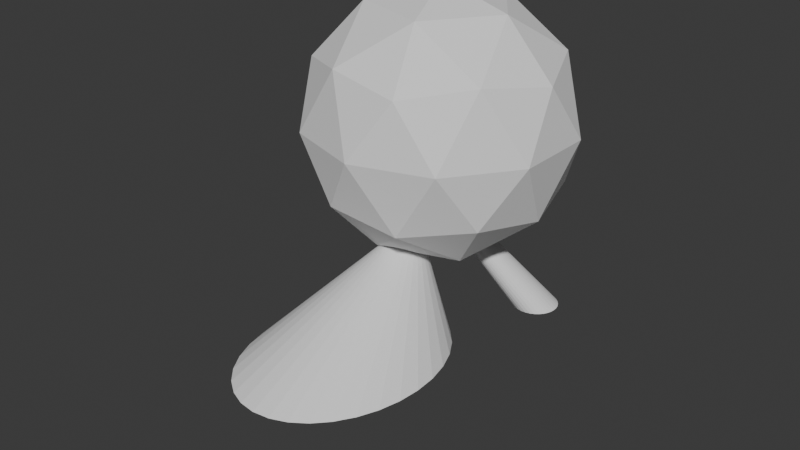 # Source: Building_4.blend  (saved by Blender 4.2.66; exported with 4.5.12 LTS)
import bpy
from mathutils import Matrix  # noqa: F401  (used for matrix-valued properties, if any)

bpy.ops.wm.read_factory_settings(use_empty=True)
scene = bpy.context.scene
scene.name = 'Scene'

# ---- collections
col_collection = bpy.data.collections.new('Collection'); scene.collection.children.link(col_collection)

# ---- world
world_world = bpy.data.worlds.new('World'); scene.world = world_world
world_world.use_nodes = True; world_world.node_tree.nodes.clear()
_N = world_world.node_tree.nodes; _L = world_world.node_tree.links
n0 = _N.new('ShaderNodeOutputWorld'); n0.name = 'World Output'; n0.location = (300, 300)
n1 = _N.new('ShaderNodeBackground'); n1.name = 'Background'; n1.location = (10, 300)
n1.inputs[0].default_value = (0.05088, 0.05088, 0.05088, 1.0)
_L.new(n1.outputs[0], n0.inputs[0])
n0.is_active_output = True
world_world.color = (0.05088, 0.05088, 0.05088)
world_world.sun_shadow_jitter_overblur = 0.0

# ---- meshes
me_icosphere = bpy.data.meshes.new('Icosphere')
me_icosphere.from_pydata([(0.0, 0.0, -1.0), (0.7236, -0.5257, -0.4472), (-0.2764, -0.8506, -0.4472), (-0.8944, 0.0, -0.4472), (-0.2764, 0.8506, -0.4472), (0.7236, 0.5257, -0.4472), (0.2764, -0.8506, 0.4472), (-0.7236, -0.5257, 0.4472), (-0.7236, 0.5257, 0.4472), (0.2764, 0.8506, 0.4472), (0.8944, 0.0, 0.4472), (0.0, 0.0, 1.0), (-0.1625, -0.5, -0.8507), (0.4253, -0.309, -0.8507), (0.2629, -0.809, -0.5257), (0.8506, 0.0, -0.5257), (0.4253, 0.309, -0.8507), (-0.5257, 0.0, -0.8507), (-0.6882, -0.5, -0.5257), (-0.1625, 0.5, -0.8507), (-0.6882, 0.5, -0.5257), (0.2629, 0.809, -0.5257), (0.9511, -0.309, 0.0), (0.9511, 0.309, 0.0), (0.0, -1.0, 0.0), (0.5878, -0.809, 0.0), (-0.9511, -0.309, 0.0), (-0.5878, -0.809, 0.0), (-0.5878, 0.809, 0.0), (-0.9511, 0.309, 0.0), (0.5878, 0.809, 0.0), (0.0, 1.0, 0.0), (0.6882, -0.5, 0.5257), (-0.2629, -0.809, 0.5257), (-0.8506, 0.0, 0.5257), (-0.2629, 0.809, 0.5257), (0.6882, 0.5, 0.5257), (0.1625, -0.5, 0.8507), (0.5257, 0.0, 0.8507), (-0.4253, -0.309, 0.8507), (-0.4253, 0.309, 0.8507), (0.1625, 0.5, 0.8507)], [], [(0, 13, 12), (1, 13, 15), (0, 12, 17), (0, 17, 19), (0, 19, 16), (1, 15, 22), (2, 14, 24), (3, 18, 26), (4, 20, 28), (5, 21, 30), (1, 22, 25), (2, 24, 27), (3, 26, 29), (4, 28, 31), (5, 30, 23), (6, 32, 37), (7, 33, 39), (8, 34, 40), (9, 35, 41), (10, 36, 38), (38, 41, 11), (38, 36, 41), (36, 9, 41), (41, 40, 11), (41, 35, 40), (35, 8, 40), (40, 39, 11), (40, 34, 39), (34, 7, 39), (39, 37, 11), (39, 33, 37), (33, 6, 37), (37, 38, 11), (37, 32, 38), (32, 10, 38), (23, 36, 10), (23, 30, 36), (30, 9, 36), (31, 35, 9), (31, 28, 35), (28, 8, 35), (29, 34, 8), (29, 26, 34), (26, 7, 34), (27, 33, 7), (27, 24, 33), (24, 6, 33), (25, 32, 6), (25, 22, 32), (22, 10, 32), (30, 31, 9), (30, 21, 31), (21, 4, 31), (28, 29, 8), (28, 20, 29), (20, 3, 29), (26, 27, 7), (26, 18, 27), (18, 2, 27), (24, 25, 6), (24, 14, 25), (14, 1, 25), (22, 23, 10), (22, 15, 23), (15, 5, 23), (16, 21, 5), (16, 19, 21), (19, 4, 21), (19, 20, 4), (19, 17, 20), (17, 3, 20), (17, 18, 3), (17, 12, 18), (12, 2, 18), (15, 16, 5), (15, 13, 16), (13, 0, 16), (12, 14, 2), (12, 13, 14), (13, 1, 14)])
_uv = me_icosphere.uv_layers.new(name='UVMap')
_uv.uv.foreach_set('vector', [0.1818, 0.0, 0.2273, 0.07873, 0.1364, 0.07873, 0.2727, 0.1575, 0.3182, 0.07873, 0.3636, 0.1575, 0.9091, 0.0, 0.9545, 0.07873, 0.8636, 0.07873, 0.7273, 0.0, 0.7727, 0.07873, 0.6818, 0.07873, 0.5455, 0.0, 0.5909, 0.07873, 0.5, 0.07873, 0.2727, 0.1575, 0.3636, 0.1575, 0.3182, 0.2362, 0.09091, 0.1575, 0.1818, 0.1575, 0.1364, 0.2362, 0.8182, 0.1575, 0.9091, 0.1575, 0.8636, 0.2362, 0.6364, 0.1575, 0.7273, 0.1575, 0.6818, 0.2362, 0.4545, 0.1575, 0.5455, 0.1575, 0.5, 0.2362, 0.2727, 0.1575, 0.3182, 0.2362, 0.2273, 0.2362, 0.09091, 0.1575, 0.1364, 0.2362, 0.04546, 0.2362, 0.8182, 0.1575, 0.8636, 0.2362, 0.7727, 0.2362, 0.6364, 0.1575, 0.6818, 0.2362, 0.5909, 0.2362, 0.4545, 0.1575, 0.5, 0.2362, 0.4091, 0.2362, 0.1818, 0.3149, 0.2727, 0.3149, 0.2273, 0.3937, 0.0, 0.3149, 0.09091, 0.3149, 0.04546, 0.3937, 0.7273, 0.3149, 0.8182, 0.3149, 0.7727, 0.3937, 0.5455, 0.3149, 0.6364, 0.3149, 0.5909, 0.3937, 0.3636, 0.3149, 0.4545, 0.3149, 0.4091, 0.3937, 0.4091, 0.3937, 0.5, 0.3937, 0.4545, 0.4724, 0.4091, 0.3937, 0.4545, 0.3149, 0.5, 0.3937, 0.4545, 0.3149, 0.5455, 0.3149, 0.5, 0.3937, 0.5909, 0.3937, 0.6818, 0.3937, 0.6364, 0.4724, 0.5909, 0.3937, 0.6364, 0.3149, 0.6818, 0.3937, 0.6364, 0.3149, 0.7273, 0.3149, 0.6818, 0.3937, 0.7727, 0.3937, 0.8636, 0.3937, 0.8182, 0.4724, 0.7727, 0.3937, 0.8182, 0.3149, 0.8636, 0.3937, 0.8182, 0.3149, 0.9091, 0.3149, 0.8636, 0.3937, 0.04546, 0.3937, 0.1364, 0.3937, 0.09091, 0.4724, 0.04546, 0.3937, 0.09091, 0.3149, 0.1364, 0.3937, 0.09091, 0.3149, 0.1818, 0.3149, 0.1364, 0.3937, 0.2273, 0.3937, 0.3182, 0.3937, 0.2727, 0.4724, 0.2273, 0.3937, 0.2727, 0.3149, 0.3182, 0.3937, 0.2727, 0.3149, 0.3636, 0.3149, 0.3182, 0.3937, 0.4091, 0.2362, 0.4545, 0.3149, 0.3636, 0.3149, 0.4091, 0.2362, 0.5, 0.2362, 0.4545, 0.3149, 0.5, 0.2362, 0.5455, 0.3149, 0.4545, 0.3149, 0.5909, 0.2362, 0.6364, 0.3149, 0.5455, 0.3149, 0.5909, 0.2362, 0.6818, 0.2362, 0.6364, 0.3149, 0.6818, 0.2362, 0.7273, 0.3149, 0.6364, 0.3149, 0.7727, 0.2362, 0.8182, 0.3149, 0.7273, 0.3149, 0.7727, 0.2362, 0.8636, 0.2362, 0.8182, 0.3149, 0.8636, 0.2362, 0.9091, 0.3149, 0.8182, 0.3149, 0.04546, 0.2362, 0.09091, 0.3149, 0.0, 0.3149, 0.04546, 0.2362, 0.1364, 0.2362, 0.09091, 0.3149, 0.1364, 0.2362, 0.1818, 0.3149, 0.09091, 0.3149, 0.2273, 0.2362, 0.2727, 0.3149, 0.1818, 0.3149, 0.2273, 0.2362, 0.3182, 0.2362, 0.2727, 0.3149, 0.3182, 0.2362, 0.3636, 0.3149, 0.2727, 0.3149, 0.5, 0.2362, 0.5909, 0.2362, 0.5455, 0.3149, 0.5, 0.2362, 0.5455, 0.1575, 0.5909, 0.2362, 0.5455, 0.1575, 0.6364, 0.1575, 0.5909, 0.2362, 0.6818, 0.2362, 0.7727, 0.2362, 0.7273, 0.3149, 0.6818, 0.2362, 0.7273, 0.1575, 0.7727, 0.2362, 0.7273, 0.1575, 0.8182, 0.1575, 0.7727, 0.2362, 0.8636, 0.2362, 0.9545, 0.2362, 0.9091, 0.3149, 0.8636, 0.2362, 0.9091, 0.1575, 0.9545, 0.2362, 0.9091, 0.1575, 1.0, 0.1575, 0.9545, 0.2362, 0.1364, 0.2362, 0.2273, 0.2362, 0.1818, 0.3149, 0.1364, 0.2362, 0.1818, 0.1575, 0.2273, 0.2362, 0.1818, 0.1575, 0.2727, 0.1575, 0.2273, 0.2362, 0.3182, 0.2362, 0.4091, 0.2362, 0.3636, 0.3149, 0.3182, 0.2362, 0.3636, 0.1575, 0.4091, 0.2362, 0.3636, 0.1575, 0.4545, 0.1575, 0.4091, 0.2362, 0.5, 0.07873, 0.5455, 0.1575, 0.4545, 0.1575, 0.5, 0.07873, 0.5909, 0.07873, 0.5455, 0.1575, 0.5909, 0.07873, 0.6364, 0.1575, 0.5455, 0.1575, 0.6818, 0.07873, 0.7273, 0.1575, 0.6364, 0.1575, 0.6818, 0.07873, 0.7727, 0.07873, 0.7273, 0.1575, 0.7727, 0.07873, 0.8182, 0.1575, 0.7273, 0.1575, 0.8636, 0.07873, 0.9091, 0.1575, 0.8182, 0.1575, 0.8636, 0.07873, 0.9545, 0.07873, 0.9091, 0.1575, 0.9545, 0.07873, 1.0, 0.1575, 0.9091, 0.1575, 0.3636, 0.1575, 0.4091, 0.07873, 0.4545, 0.1575, 0.3636, 0.1575, 0.3182, 0.07873, 0.4091, 0.07873, 0.3182, 0.07873, 0.3636, 0.0, 0.4091, 0.07873, 0.1364, 0.07873, 0.1818, 0.1575, 0.09091, 0.1575, 0.1364, 0.07873, 0.2273, 0.07873, 0.1818, 0.1575, 0.2273, 0.07873, 0.2727, 0.1575, 0.1818, 0.1575])
me_icosphere.update()
me_cone = bpy.data.meshes.new('Cone')
me_cone.from_pydata([(2.836e-07, -3.728, -1.482), (-0.733, -3.666, -1.469), (-1.438, -3.482, -1.43), (-2.087, -3.184, -1.367), (-2.657, -2.784, -1.282), (-3.124, -2.295, -1.179), (-3.471, -1.738, -1.061), (-3.685, -1.133, -0.9328), (-3.757, -0.5046, -0.7997), (-3.685, 0.1242, -0.6666), (-3.471, 0.7288, -0.5386), (-3.124, 1.286, -0.4206), (-2.657, 1.774, -0.3172), (-2.087, 2.175, -0.2324), (-1.438, 2.473, -0.1693), (-0.733, 2.657, -0.1305), (2.836e-07, 2.718, -0.1174), (0.733, 2.657, -0.1305), (1.438, 2.473, -0.1693), (2.087, 2.175, -0.2324), (2.657, 1.774, -0.3172), (3.124, 1.286, -0.4206), (3.471, 0.7288, -0.5386), (3.685, 0.1242, -0.6666), (3.757, -0.5046, -0.7997), (3.685, -1.133, -0.9328), (3.471, -1.738, -1.061), (3.124, -2.295, -1.179), (2.657, -2.784, -1.282), (2.087, -3.184, -1.367), (1.438, -3.482, -1.43), (0.733, -3.666, -1.469), (-0.3665, -3.697, -1.475), (8.882e-16, 0.7796, 0.9592), (0.09755, 0.7719, 0.9572), (-1.085, -3.574, -1.45), (0.1913, 0.7493, 0.9514), (-1.763, -3.333, -1.399), (0.2778, 0.7125, 0.9419), (-2.372, -2.984, -1.325), (0.3536, 0.663, 0.9292), (-2.89, -2.539, -1.23), (0.4157, 0.6026, 0.9137), (-3.298, -2.017, -1.12), (0.4619, 0.5338, 0.896), (-3.578, -1.436, -0.9968), (0.4904, 0.4591, 0.8768), (-3.721, -0.819, -0.8663), (0.5, 0.3814, 0.8569), (-3.721, -0.1902, -0.7331), (0.4904, 0.3038, 0.8369), (-3.578, 0.4265, -0.6026), (0.4619, 0.2291, 0.8177), (-3.298, 1.007, -0.4796), (0.4157, 0.1602, 0.8), (-2.89, 1.53, -0.3689), (0.3536, 0.09989, 0.7845), (-2.372, 1.975, -0.2748), (0.2778, 0.05037, 0.7718), (-1.763, 2.324, -0.2008), (0.1913, 0.01357, 0.7623), (-1.085, 2.565, -0.1499), (0.09755, -0.009084, 0.7565), (-0.3665, 2.688, -0.1239), (8.882e-16, -0.01673, 0.7545), (0.3665, 2.688, -0.1239), (-0.09755, -0.009084, 0.7565), (1.085, 2.565, -0.1499), (-0.1913, 0.01357, 0.7623), (1.763, 2.324, -0.2008), (-0.2778, 0.05037, 0.7718), (2.372, 1.975, -0.2748), (-0.3536, 0.09989, 0.7845), (2.89, 1.53, -0.3689), (-0.4157, 0.1602, 0.8), (3.298, 1.007, -0.4796), (-0.4619, 0.2291, 0.8177), (3.578, 0.4265, -0.6026), (-0.4904, 0.3038, 0.8369), (3.721, -0.1902, -0.7331), (-0.5, 0.3814, 0.8569), (3.721, -0.819, -0.8663), (-0.4904, 0.4591, 0.8768), (3.578, -1.436, -0.9968), (-0.4619, 0.5338, 0.896), (3.298, -2.017, -1.12), (-0.4157, 0.6026, 0.9137), (2.89, -2.539, -1.23), (-0.3536, 0.663, 0.9292), (2.372, -2.984, -1.325), (-0.2778, 0.7125, 0.9419), (1.763, -3.333, -1.399), (-0.1913, 0.7493, 0.9514), (1.085, -3.574, -1.45), (-0.09755, 0.7719, 0.9572), (0.3665, -3.697, -1.475)], [], [(0, 33, 32), (1, 34, 35), (2, 36, 37), (3, 38, 39), (4, 40, 41), (5, 42, 43), (6, 44, 45), (7, 46, 47), (8, 48, 49), (9, 50, 51), (10, 52, 53), (11, 54, 55), (12, 56, 57), (13, 58, 59), (14, 60, 61), (15, 62, 63), (16, 64, 65), (17, 66, 67), (18, 68, 69), (19, 70, 71), (20, 72, 73), (21, 74, 75), (22, 76, 77), (23, 78, 79), (24, 80, 81), (25, 82, 83), (26, 84, 85), (27, 86, 87), (28, 88, 89), (29, 90, 91), (0, 32, 1, 35, 2, 37, 3, 39, 4, 41, 5, 43, 6, 45, 7, 47, 8, 49, 9, 51, 10, 53, 11, 55, 12, 57, 13, 59, 14, 61, 15, 63, 16, 65, 17, 67, 18, 69, 19, 71, 20, 73, 21, 75, 22, 77, 23, 79, 24, 81, 25, 83, 26, 85, 27, 87, 28, 89, 29, 91, 30, 93, 31, 95), (30, 92, 93), (31, 94, 95), (95, 33, 0), (95, 94, 33), (93, 94, 31), (93, 92, 94), (91, 92, 30), (91, 90, 92), (89, 90, 29), (89, 88, 90), (87, 88, 28), (87, 86, 88), (85, 86, 27), (85, 84, 86), (83, 84, 26), (83, 82, 84), (81, 82, 25), (81, 80, 82), (79, 80, 24), (79, 78, 80), (77, 78, 23), (77, 76, 78), (75, 76, 22), (75, 74, 76), (73, 74, 21), (73, 72, 74), (71, 72, 20), (71, 70, 72), (69, 70, 19), (69, 68, 70), (67, 68, 18), (67, 66, 68), (65, 66, 17), (65, 64, 66), (63, 64, 16), (63, 62, 64), (61, 62, 15), (61, 60, 62), (59, 60, 14), (59, 58, 60), (57, 58, 13), (57, 56, 58), (55, 56, 12), (55, 54, 56), (53, 54, 11), (53, 52, 54), (51, 52, 10), (51, 50, 52), (49, 50, 9), (49, 48, 50), (47, 48, 8), (47, 46, 48), (45, 46, 7), (45, 44, 46), (43, 44, 6), (43, 42, 44), (41, 42, 5), (41, 40, 42), (39, 40, 4), (39, 38, 40), (37, 38, 3), (37, 36, 38), (35, 36, 2), (35, 34, 36), (32, 34, 1), (32, 33, 34)])
_uv = me_cone.uv_layers.new(name='UVMap')
_uv.uv.foreach_set('vector', [0.25, 0.49, 0.25, 0.37, 0.2734, 0.4877, 0.2968, 0.4854, 0.2734, 0.3677, 0.3193, 0.4786, 0.3418, 0.4717, 0.2959, 0.3609, 0.3626, 0.4606, 0.3833, 0.4496, 0.3167, 0.3498, 0.4015, 0.4346, 0.4197, 0.4197, 0.3349, 0.3349, 0.4346, 0.4015, 0.4496, 0.3833, 0.3498, 0.3167, 0.4606, 0.3626, 0.4717, 0.3418, 0.3609, 0.2959, 0.4786, 0.3193, 0.4854, 0.2968, 0.3677, 0.2734, 0.4877, 0.2734, 0.49, 0.25, 0.37, 0.25, 0.4877, 0.2266, 0.4854, 0.2032, 0.3677, 0.2266, 0.4786, 0.1807, 0.4717, 0.1582, 0.3609, 0.2041, 0.4606, 0.1374, 0.4496, 0.1167, 0.3498, 0.1833, 0.4346, 0.09848, 0.4197, 0.08029, 0.3349, 0.1651, 0.4015, 0.06537, 0.3833, 0.05045, 0.3167, 0.1502, 0.3626, 0.03936, 0.3418, 0.02827, 0.2959, 0.1391, 0.3193, 0.02144, 0.2968, 0.01461, 0.2734, 0.1323, 0.2734, 0.01231, 0.25, 0.01, 0.25, 0.13, 0.2266, 0.01231, 0.2032, 0.01461, 0.2266, 0.1323, 0.1807, 0.02144, 0.1582, 0.02827, 0.2041, 0.1391, 0.1374, 0.03936, 0.1167, 0.05045, 0.1833, 0.1502, 0.09848, 0.06537, 0.08029, 0.08029, 0.1651, 0.1651, 0.06537, 0.09848, 0.05045, 0.1167, 0.1502, 0.1833, 0.03936, 0.1374, 0.02827, 0.1582, 0.1391, 0.2041, 0.02144, 0.1807, 0.01461, 0.2032, 0.1323, 0.2266, 0.01231, 0.2266, 0.01, 0.25, 0.13, 0.25, 0.01231, 0.2734, 0.01461, 0.2968, 0.1323, 0.2734, 0.02144, 0.3193, 0.02827, 0.3418, 0.1391, 0.2959, 0.03936, 0.3626, 0.05045, 0.3833, 0.1502, 0.3167, 0.06537, 0.4015, 0.08029, 0.4197, 0.1651, 0.3349, 0.09848, 0.4346, 0.1167, 0.4496, 0.1833, 0.3498, 0.1374, 0.4606, 0.75, 0.49, 0.7734, 0.4877, 0.7968, 0.4854, 0.8193, 0.4786, 0.8418, 0.4717, 0.8626, 0.4606, 0.8833, 0.4496, 0.9015, 0.4346, 0.9197, 0.4197, 0.9346, 0.4015, 0.9496, 0.3833, 0.9606, 0.3626, 0.9717, 0.3418, 0.9786, 0.3193, 0.9854, 0.2968, 0.9877, 0.2734, 0.99, 0.25, 0.9877, 0.2266, 0.9854, 0.2032, 0.9786, 0.1807, 0.9717, 0.1582, 0.9606, 0.1374, 0.9496, 0.1167, 0.9346, 0.09848, 0.9197, 0.08029, 0.9015, 0.06537, 0.8833, 0.05045, 0.8626, 0.03936, 0.8418, 0.02827, 0.8193, 0.02144, 0.7968, 0.01461, 0.7734, 0.01231, 0.75, 0.01, 0.7266, 0.01231, 0.7032, 0.01461, 0.6807, 0.02144, 0.6582, 0.02827, 0.6374, 0.03936, 0.6167, 0.05045, 0.5985, 0.06537, 0.5803, 0.08029, 0.5654, 0.09848, 0.5504, 0.1167, 0.5394, 0.1374, 0.5283, 0.1582, 0.5214, 0.1807, 0.5146, 0.2032, 0.5123, 0.2266, 0.51, 0.25, 0.5123, 0.2734, 0.5146, 0.2968, 0.5214, 0.3193, 0.5283, 0.3418, 0.5394, 0.3626, 0.5504, 0.3833, 0.5654, 0.4015, 0.5803, 0.4197, 0.5985, 0.4346, 0.6167, 0.4496, 0.6374, 0.4606, 0.6582, 0.4717, 0.6807, 0.4786, 0.7032, 0.4854, 0.7266, 0.4877, 0.1582, 0.4717, 0.2041, 0.3609, 0.1807, 0.4786, 0.2032, 0.4854, 0.2266, 0.3677, 0.2266, 0.4877, 0.2266, 0.4877, 0.25, 0.37, 0.25, 0.49, 0.2266, 0.4877, 0.2266, 0.3677, 0.25, 0.37, 0.1807, 0.4786, 0.2266, 0.3677, 0.2032, 0.4854, 0.1807, 0.4786, 0.2041, 0.3609, 0.2266, 0.3677, 0.1374, 0.4606, 0.2041, 0.3609, 0.1582, 0.4717, 0.1374, 0.4606, 0.1833, 0.3498, 0.2041, 0.3609, 0.09848, 0.4346, 0.1833, 0.3498, 0.1167, 0.4496, 0.09848, 0.4346, 0.1651, 0.3349, 0.1833, 0.3498, 0.06537, 0.4015, 0.1651, 0.3349, 0.08029, 0.4197, 0.06537, 0.4015, 0.1502, 0.3167, 0.1651, 0.3349, 0.03936, 0.3626, 0.1502, 0.3167, 0.05045, 0.3833, 0.03936, 0.3626, 0.1391, 0.2959, 0.1502, 0.3167, 0.02144, 0.3193, 0.1391, 0.2959, 0.02827, 0.3418, 0.02144, 0.3193, 0.1323, 0.2734, 0.1391, 0.2959, 0.01231, 0.2734, 0.1323, 0.2734, 0.01461, 0.2968, 0.01231, 0.2734, 0.13, 0.25, 0.1323, 0.2734, 0.01231, 0.2266, 0.13, 0.25, 0.01, 0.25, 0.01231, 0.2266, 0.1323, 0.2266, 0.13, 0.25, 0.02144, 0.1807, 0.1323, 0.2266, 0.01461, 0.2032, 0.02144, 0.1807, 0.1391, 0.2041, 0.1323, 0.2266, 0.03936, 0.1374, 0.1391, 0.2041, 0.02827, 0.1582, 0.03936, 0.1374, 0.1502, 0.1833, 0.1391, 0.2041, 0.06537, 0.09848, 0.1502, 0.1833, 0.05045, 0.1167, 0.06537, 0.09848, 0.1651, 0.1651, 0.1502, 0.1833, 0.09848, 0.06537, 0.1651, 0.1651, 0.08029, 0.08029, 0.09848, 0.06537, 0.1833, 0.1502, 0.1651, 0.1651, 0.1374, 0.03936, 0.1833, 0.1502, 0.1167, 0.05045, 0.1374, 0.03936, 0.2041, 0.1391, 0.1833, 0.1502, 0.1807, 0.02144, 0.2041, 0.1391, 0.1582, 0.02827, 0.1807, 0.02144, 0.2266, 0.1323, 0.2041, 0.1391, 0.2266, 0.01231, 0.2266, 0.1323, 0.2032, 0.01461, 0.2266, 0.01231, 0.25, 0.13, 0.2266, 0.1323, 0.2734, 0.01231, 0.25, 0.13, 0.25, 0.01, 0.2734, 0.01231, 0.2734, 0.1323, 0.25, 0.13, 0.3193, 0.02144, 0.2734, 0.1323, 0.2968, 0.01461, 0.3193, 0.02144, 0.2959, 0.1391, 0.2734, 0.1323, 0.3626, 0.03936, 0.2959, 0.1391, 0.3418, 0.02827, 0.3626, 0.03936, 0.3167, 0.1502, 0.2959, 0.1391, 0.4015, 0.06537, 0.3167, 0.1502, 0.3833, 0.05045, 0.4015, 0.06537, 0.3349, 0.1651, 0.3167, 0.1502, 0.4346, 0.09848, 0.3349, 0.1651, 0.4197, 0.08029, 0.4346, 0.09848, 0.3498, 0.1833, 0.3349, 0.1651, 0.4606, 0.1374, 0.3498, 0.1833, 0.4496, 0.1167, 0.4606, 0.1374, 0.3609, 0.2041, 0.3498, 0.1833, 0.4786, 0.1807, 0.3609, 0.2041, 0.4717, 0.1582, 0.4786, 0.1807, 0.3677, 0.2266, 0.3609, 0.2041, 0.4877, 0.2266, 0.3677, 0.2266, 0.4854, 0.2032, 0.4877, 0.2266, 0.37, 0.25, 0.3677, 0.2266, 0.4877, 0.2734, 0.37, 0.25, 0.49, 0.25, 0.4877, 0.2734, 0.3677, 0.2734, 0.37, 0.25, 0.4786, 0.3193, 0.3677, 0.2734, 0.4854, 0.2968, 0.4786, 0.3193, 0.3609, 0.2959, 0.3677, 0.2734, 0.4606, 0.3626, 0.3609, 0.2959, 0.4717, 0.3418, 0.4606, 0.3626, 0.3498, 0.3167, 0.3609, 0.2959, 0.4346, 0.4015, 0.3498, 0.3167, 0.4496, 0.3833, 0.4346, 0.4015, 0.3349, 0.3349, 0.3498, 0.3167, 0.4015, 0.4346, 0.3349, 0.3349, 0.4197, 0.4197, 0.4015, 0.4346, 0.3167, 0.3498, 0.3349, 0.3349, 0.3626, 0.4606, 0.3167, 0.3498, 0.3833, 0.4496, 0.3626, 0.4606, 0.2959, 0.3609, 0.3167, 0.3498, 0.3193, 0.4786, 0.2959, 0.3609, 0.3418, 0.4717, 0.3193, 0.4786, 0.2734, 0.3677, 0.2959, 0.3609, 0.2734, 0.4877, 0.2734, 0.3677, 0.2968, 0.4854, 0.2734, 0.4877, 0.25, 0.37, 0.2734, 0.3677])
me_cone.update()
me_cone_001 = bpy.data.meshes.new('Cone.001')
me_cone_001.from_pydata([(1.776e-15, 0.7963, -0.7954), (0.1951, 0.781, -0.7993), (0.3827, 0.7357, -0.8109), (0.5556, 0.6621, -0.8299), (0.7071, 0.5631, -0.8553), (0.8315, 0.4424, -0.8863), (0.9239, 0.3047, -0.9217), (0.9808, 0.1554, -0.9601), (1.0, 4.168e-07, -1.0), (0.9808, -0.1554, -1.04), (0.9239, -0.3047, -1.078), (0.8315, -0.4424, -1.114), (0.7071, -0.5631, -1.145), (0.5556, -0.6621, -1.17), (0.3827, -0.7357, -1.189), (0.1951, -0.781, -1.201), (1.776e-15, -0.7963, -1.205), (-0.1951, -0.781, -1.201), (-0.3827, -0.7357, -1.189), (-0.5556, -0.6621, -1.17), (-0.7071, -0.5631, -1.145), (-0.8315, -0.4424, -1.114), (-0.9239, -0.3047, -1.078), (-0.9808, -0.1554, -1.04), (-1.0, 4.168e-07, -1.0), (-0.9808, 0.1554, -0.9601), (-0.9239, 0.3047, -0.9217), (-0.8315, 0.4424, -0.8863), (-0.7071, 0.5631, -0.8553), (-0.5556, 0.6621, -0.8299), (-0.3827, 0.7357, -0.8109), (-0.1951, 0.781, -0.7993), (0.09755, 0.7887, -0.7973), (8.882e-16, 0.7796, 0.9592), (0.09755, 0.7719, 0.9572), (0.2889, 0.7584, -0.8051), (0.1913, 0.7493, 0.9514), (0.4691, 0.6989, -0.8204), (0.2778, 0.7125, 0.9419), (0.6313, 0.6126, -0.8426), (0.3536, 0.663, 0.9292), (0.7693, 0.5028, -0.8708), (0.4157, 0.6026, 0.9137), (0.8777, 0.3736, -0.904), (0.4619, 0.5338, 0.896), (0.9523, 0.2301, -0.9409), (0.4904, 0.4591, 0.8768), (0.9904, 0.07768, -0.98), (0.5, 0.3814, 0.8569), (0.9904, -0.07768, -1.02), (0.4904, 0.3038, 0.8369), (0.9523, -0.2301, -1.059), (0.4619, 0.2291, 0.8177), (0.8777, -0.3736, -1.096), (0.4157, 0.1602, 0.8), (0.7693, -0.5028, -1.129), (0.3536, 0.09989, 0.7845), (0.6313, -0.6126, -1.157), (0.2778, 0.05037, 0.7718), (0.4691, -0.6989, -1.18), (0.1913, 0.01357, 0.7623), (0.2889, -0.7584, -1.195), (0.09755, -0.009084, 0.7565), (0.09755, -0.7887, -1.203), (8.882e-16, -0.01673, 0.7545), (-0.09755, -0.7887, -1.203), (-0.09755, -0.009084, 0.7565), (-0.2889, -0.7584, -1.195), (-0.1913, 0.01357, 0.7623), (-0.4691, -0.6989, -1.18), (-0.2778, 0.05037, 0.7718), (-0.6313, -0.6126, -1.157), (-0.3536, 0.09989, 0.7845), (-0.7693, -0.5028, -1.129), (-0.4157, 0.1602, 0.8), (-0.8777, -0.3736, -1.096), (-0.4619, 0.2291, 0.8177), (-0.9523, -0.2301, -1.059), (-0.4904, 0.3038, 0.8369), (-0.9904, -0.07768, -1.02), (-0.5, 0.3814, 0.8569), (-0.9904, 0.07768, -0.98), (-0.4904, 0.4591, 0.8768), (-0.9523, 0.2301, -0.9409), (-0.4619, 0.5338, 0.896), (-0.8777, 0.3736, -0.904), (-0.4157, 0.6026, 0.9137), (-0.7693, 0.5028, -0.8708), (-0.3536, 0.663, 0.9292), (-0.6313, 0.6126, -0.8426), (-0.2778, 0.7125, 0.9419), (-0.4691, 0.6989, -0.8204), (-0.1913, 0.7493, 0.9514), (-0.2889, 0.7584, -0.8051), (-0.09755, 0.7719, 0.9572), (-0.09755, 0.7887, -0.7973)], [], [(0, 33, 32), (1, 34, 35), (2, 36, 37), (3, 38, 39), (4, 40, 41), (5, 42, 43), (6, 44, 45), (7, 46, 47), (8, 48, 49), (9, 50, 51), (10, 52, 53), (11, 54, 55), (12, 56, 57), (13, 58, 59), (14, 60, 61), (15, 62, 63), (16, 64, 65), (17, 66, 67), (18, 68, 69), (19, 70, 71), (20, 72, 73), (21, 74, 75), (22, 76, 77), (23, 78, 79), (24, 80, 81), (25, 82, 83), (26, 84, 85), (27, 86, 87), (28, 88, 89), (29, 90, 91), (0, 32, 1, 35, 2, 37, 3, 39, 4, 41, 5, 43, 6, 45, 7, 47, 8, 49, 9, 51, 10, 53, 11, 55, 12, 57, 13, 59, 14, 61, 15, 63, 16, 65, 17, 67, 18, 69, 19, 71, 20, 73, 21, 75, 22, 77, 23, 79, 24, 81, 25, 83, 26, 85, 27, 87, 28, 89, 29, 91, 30, 93, 31, 95), (30, 92, 93), (31, 94, 95), (95, 33, 0), (95, 94, 33), (93, 94, 31), (93, 92, 94), (91, 92, 30), (91, 90, 92), (89, 90, 29), (89, 88, 90), (87, 88, 28), (87, 86, 88), (85, 86, 27), (85, 84, 86), (83, 84, 26), (83, 82, 84), (81, 82, 25), (81, 80, 82), (79, 80, 24), (79, 78, 80), (77, 78, 23), (77, 76, 78), (75, 76, 22), (75, 74, 76), (73, 74, 21), (73, 72, 74), (71, 72, 20), (71, 70, 72), (69, 70, 19), (69, 68, 70), (67, 68, 18), (67, 66, 68), (65, 66, 17), (65, 64, 66), (63, 64, 16), (63, 62, 64), (61, 62, 15), (61, 60, 62), (59, 60, 14), (59, 58, 60), (57, 58, 13), (57, 56, 58), (55, 56, 12), (55, 54, 56), (53, 54, 11), (53, 52, 54), (51, 52, 10), (51, 50, 52), (49, 50, 9), (49, 48, 50), (47, 48, 8), (47, 46, 48), (45, 46, 7), (45, 44, 46), (43, 44, 6), (43, 42, 44), (41, 42, 5), (41, 40, 42), (39, 40, 4), (39, 38, 40), (37, 38, 3), (37, 36, 38), (35, 36, 2), (35, 34, 36), (32, 34, 1), (32, 33, 34)])
_uv = me_cone_001.uv_layers.new(name='UVMap')
_uv.uv.foreach_set('vector', [0.25, 0.49, 0.25, 0.37, 0.2734, 0.4877, 0.2968, 0.4854, 0.2734, 0.3677, 0.3193, 0.4786, 0.3418, 0.4717, 0.2959, 0.3609, 0.3626, 0.4606, 0.3833, 0.4496, 0.3167, 0.3498, 0.4015, 0.4346, 0.4197, 0.4197, 0.3349, 0.3349, 0.4346, 0.4015, 0.4496, 0.3833, 0.3498, 0.3167, 0.4606, 0.3626, 0.4717, 0.3418, 0.3609, 0.2959, 0.4786, 0.3193, 0.4854, 0.2968, 0.3677, 0.2734, 0.4877, 0.2734, 0.49, 0.25, 0.37, 0.25, 0.4877, 0.2266, 0.4854, 0.2032, 0.3677, 0.2266, 0.4786, 0.1807, 0.4717, 0.1582, 0.3609, 0.2041, 0.4606, 0.1374, 0.4496, 0.1167, 0.3498, 0.1833, 0.4346, 0.09848, 0.4197, 0.08029, 0.3349, 0.1651, 0.4015, 0.06537, 0.3833, 0.05045, 0.3167, 0.1502, 0.3626, 0.03936, 0.3418, 0.02827, 0.2959, 0.1391, 0.3193, 0.02144, 0.2968, 0.01461, 0.2734, 0.1323, 0.2734, 0.01231, 0.25, 0.01, 0.25, 0.13, 0.2266, 0.01231, 0.2032, 0.01461, 0.2266, 0.1323, 0.1807, 0.02144, 0.1582, 0.02827, 0.2041, 0.1391, 0.1374, 0.03936, 0.1167, 0.05045, 0.1833, 0.1502, 0.09848, 0.06537, 0.08029, 0.08029, 0.1651, 0.1651, 0.06537, 0.09848, 0.05045, 0.1167, 0.1502, 0.1833, 0.03936, 0.1374, 0.02827, 0.1582, 0.1391, 0.2041, 0.02144, 0.1807, 0.01461, 0.2032, 0.1323, 0.2266, 0.01231, 0.2266, 0.01, 0.25, 0.13, 0.25, 0.01231, 0.2734, 0.01461, 0.2968, 0.1323, 0.2734, 0.02144, 0.3193, 0.02827, 0.3418, 0.1391, 0.2959, 0.03936, 0.3626, 0.05045, 0.3833, 0.1502, 0.3167, 0.06537, 0.4015, 0.08029, 0.4197, 0.1651, 0.3349, 0.09848, 0.4346, 0.1167, 0.4496, 0.1833, 0.3498, 0.1374, 0.4606, 0.75, 0.49, 0.7734, 0.4877, 0.7968, 0.4854, 0.8193, 0.4786, 0.8418, 0.4717, 0.8626, 0.4606, 0.8833, 0.4496, 0.9015, 0.4346, 0.9197, 0.4197, 0.9346, 0.4015, 0.9496, 0.3833, 0.9606, 0.3626, 0.9717, 0.3418, 0.9786, 0.3193, 0.9854, 0.2968, 0.9877, 0.2734, 0.99, 0.25, 0.9877, 0.2266, 0.9854, 0.2032, 0.9786, 0.1807, 0.9717, 0.1582, 0.9606, 0.1374, 0.9496, 0.1167, 0.9346, 0.09848, 0.9197, 0.08029, 0.9015, 0.06537, 0.8833, 0.05045, 0.8626, 0.03936, 0.8418, 0.02827, 0.8193, 0.02144, 0.7968, 0.01461, 0.7734, 0.01231, 0.75, 0.01, 0.7266, 0.01231, 0.7032, 0.01461, 0.6807, 0.02144, 0.6582, 0.02827, 0.6374, 0.03936, 0.6167, 0.05045, 0.5985, 0.06537, 0.5803, 0.08029, 0.5654, 0.09848, 0.5504, 0.1167, 0.5394, 0.1374, 0.5283, 0.1582, 0.5214, 0.1807, 0.5146, 0.2032, 0.5123, 0.2266, 0.51, 0.25, 0.5123, 0.2734, 0.5146, 0.2968, 0.5214, 0.3193, 0.5283, 0.3418, 0.5394, 0.3626, 0.5504, 0.3833, 0.5654, 0.4015, 0.5803, 0.4197, 0.5985, 0.4346, 0.6167, 0.4496, 0.6374, 0.4606, 0.6582, 0.4717, 0.6807, 0.4786, 0.7032, 0.4854, 0.7266, 0.4877, 0.1582, 0.4717, 0.2041, 0.3609, 0.1807, 0.4786, 0.2032, 0.4854, 0.2266, 0.3677, 0.2266, 0.4877, 0.2266, 0.4877, 0.25, 0.37, 0.25, 0.49, 0.2266, 0.4877, 0.2266, 0.3677, 0.25, 0.37, 0.1807, 0.4786, 0.2266, 0.3677, 0.2032, 0.4854, 0.1807, 0.4786, 0.2041, 0.3609, 0.2266, 0.3677, 0.1374, 0.4606, 0.2041, 0.3609, 0.1582, 0.4717, 0.1374, 0.4606, 0.1833, 0.3498, 0.2041, 0.3609, 0.09848, 0.4346, 0.1833, 0.3498, 0.1167, 0.4496, 0.09848, 0.4346, 0.1651, 0.3349, 0.1833, 0.3498, 0.06537, 0.4015, 0.1651, 0.3349, 0.08029, 0.4197, 0.06537, 0.4015, 0.1502, 0.3167, 0.1651, 0.3349, 0.03936, 0.3626, 0.1502, 0.3167, 0.05045, 0.3833, 0.03936, 0.3626, 0.1391, 0.2959, 0.1502, 0.3167, 0.02144, 0.3193, 0.1391, 0.2959, 0.02827, 0.3418, 0.02144, 0.3193, 0.1323, 0.2734, 0.1391, 0.2959, 0.01231, 0.2734, 0.1323, 0.2734, 0.01461, 0.2968, 0.01231, 0.2734, 0.13, 0.25, 0.1323, 0.2734, 0.01231, 0.2266, 0.13, 0.25, 0.01, 0.25, 0.01231, 0.2266, 0.1323, 0.2266, 0.13, 0.25, 0.02144, 0.1807, 0.1323, 0.2266, 0.01461, 0.2032, 0.02144, 0.1807, 0.1391, 0.2041, 0.1323, 0.2266, 0.03936, 0.1374, 0.1391, 0.2041, 0.02827, 0.1582, 0.03936, 0.1374, 0.1502, 0.1833, 0.1391, 0.2041, 0.06537, 0.09848, 0.1502, 0.1833, 0.05045, 0.1167, 0.06537, 0.09848, 0.1651, 0.1651, 0.1502, 0.1833, 0.09848, 0.06537, 0.1651, 0.1651, 0.08029, 0.08029, 0.09848, 0.06537, 0.1833, 0.1502, 0.1651, 0.1651, 0.1374, 0.03936, 0.1833, 0.1502, 0.1167, 0.05045, 0.1374, 0.03936, 0.2041, 0.1391, 0.1833, 0.1502, 0.1807, 0.02144, 0.2041, 0.1391, 0.1582, 0.02827, 0.1807, 0.02144, 0.2266, 0.1323, 0.2041, 0.1391, 0.2266, 0.01231, 0.2266, 0.1323, 0.2032, 0.01461, 0.2266, 0.01231, 0.25, 0.13, 0.2266, 0.1323, 0.2734, 0.01231, 0.25, 0.13, 0.25, 0.01, 0.2734, 0.01231, 0.2734, 0.1323, 0.25, 0.13, 0.3193, 0.02144, 0.2734, 0.1323, 0.2968, 0.01461, 0.3193, 0.02144, 0.2959, 0.1391, 0.2734, 0.1323, 0.3626, 0.03936, 0.2959, 0.1391, 0.3418, 0.02827, 0.3626, 0.03936, 0.3167, 0.1502, 0.2959, 0.1391, 0.4015, 0.06537, 0.3167, 0.1502, 0.3833, 0.05045, 0.4015, 0.06537, 0.3349, 0.1651, 0.3167, 0.1502, 0.4346, 0.09848, 0.3349, 0.1651, 0.4197, 0.08029, 0.4346, 0.09848, 0.3498, 0.1833, 0.3349, 0.1651, 0.4606, 0.1374, 0.3498, 0.1833, 0.4496, 0.1167, 0.4606, 0.1374, 0.3609, 0.2041, 0.3498, 0.1833, 0.4786, 0.1807, 0.3609, 0.2041, 0.4717, 0.1582, 0.4786, 0.1807, 0.3677, 0.2266, 0.3609, 0.2041, 0.4877, 0.2266, 0.3677, 0.2266, 0.4854, 0.2032, 0.4877, 0.2266, 0.37, 0.25, 0.3677, 0.2266, 0.4877, 0.2734, 0.37, 0.25, 0.49, 0.25, 0.4877, 0.2734, 0.3677, 0.2734, 0.37, 0.25, 0.4786, 0.3193, 0.3677, 0.2734, 0.4854, 0.2968, 0.4786, 0.3193, 0.3609, 0.2959, 0.3677, 0.2734, 0.4606, 0.3626, 0.3609, 0.2959, 0.4717, 0.3418, 0.4606, 0.3626, 0.3498, 0.3167, 0.3609, 0.2959, 0.4346, 0.4015, 0.3498, 0.3167, 0.4496, 0.3833, 0.4346, 0.4015, 0.3349, 0.3349, 0.3498, 0.3167, 0.4015, 0.4346, 0.3349, 0.3349, 0.4197, 0.4197, 0.4015, 0.4346, 0.3167, 0.3498, 0.3349, 0.3349, 0.3626, 0.4606, 0.3167, 0.3498, 0.3833, 0.4496, 0.3626, 0.4606, 0.2959, 0.3609, 0.3167, 0.3498, 0.3193, 0.4786, 0.2959, 0.3609, 0.3418, 0.4717, 0.3193, 0.4786, 0.2734, 0.3677, 0.2959, 0.3609, 0.2734, 0.4877, 0.2734, 0.3677, 0.2968, 0.4854, 0.2734, 0.4877, 0.25, 0.37, 0.2734, 0.3677])
me_cone_001.update()
me_cone_002 = bpy.data.meshes.new('Cone.002')
me_cone_002.from_pydata([(1.776e-15, 0.7963, -0.7954), (0.1951, 0.781, -0.7993), (0.3827, 0.7357, -0.8109), (0.5556, 0.6621, -0.8299), (0.7071, 0.5631, -0.8553), (0.8315, 0.4424, -0.8863), (0.9239, 0.3047, -0.9217), (0.9808, 0.1554, -0.9601), (1.0, 4.168e-07, -1.0), (0.9808, -0.1554, -1.04), (0.9239, -0.3047, -1.078), (0.8315, -0.4424, -1.114), (0.7071, -0.5631, -1.145), (0.5556, -0.6621, -1.17), (0.3827, -0.7357, -1.189), (0.1951, -0.781, -1.201), (1.776e-15, -0.7963, -1.205), (-0.1951, -0.781, -1.201), (-0.3827, -0.7357, -1.189), (-0.5556, -0.6621, -1.17), (-0.7071, -0.5631, -1.145), (-0.8315, -0.4424, -1.114), (-0.9239, -0.3047, -1.078), (-0.9808, -0.1554, -1.04), (-1.0, 4.168e-07, -1.0), (-0.9808, 0.1554, -0.9601), (-0.9239, 0.3047, -0.9217), (-0.8315, 0.4424, -0.8863), (-0.7071, 0.5631, -0.8553), (-0.5556, 0.6621, -0.8299), (-0.3827, 0.7357, -0.8109), (-0.1951, 0.781, -0.7993), (0.09755, 0.7887, -0.7973), (8.882e-16, 0.7796, 0.9592), (0.09755, 0.7719, 0.9572), (0.2889, 0.7584, -0.8051), (0.1913, 0.7493, 0.9514), (0.4691, 0.6989, -0.8204), (0.2778, 0.7125, 0.9419), (0.6313, 0.6126, -0.8426), (0.3536, 0.663, 0.9292), (0.7693, 0.5028, -0.8708), (0.4157, 0.6026, 0.9137), (0.8777, 0.3736, -0.904), (0.4619, 0.5338, 0.896), (0.9523, 0.2301, -0.9409), (0.4904, 0.4591, 0.8768), (0.9904, 0.07768, -0.98), (0.5, 0.3814, 0.8569), (0.9904, -0.07768, -1.02), (0.4904, 0.3038, 0.8369), (0.9523, -0.2301, -1.059), (0.4619, 0.2291, 0.8177), (0.8777, -0.3736, -1.096), (0.4157, 0.1602, 0.8), (0.7693, -0.5028, -1.129), (0.3536, 0.09989, 0.7845), (0.6313, -0.6126, -1.157), (0.2778, 0.05037, 0.7718), (0.4691, -0.6989, -1.18), (0.1913, 0.01357, 0.7623), (0.2889, -0.7584, -1.195), (0.09755, -0.009084, 0.7565), (0.09755, -0.7887, -1.203), (8.882e-16, -0.01673, 0.7545), (-0.09755, -0.7887, -1.203), (-0.09755, -0.009084, 0.7565), (-0.2889, -0.7584, -1.195), (-0.1913, 0.01357, 0.7623), (-0.4691, -0.6989, -1.18), (-0.2778, 0.05037, 0.7718), (-0.6313, -0.6126, -1.157), (-0.3536, 0.09989, 0.7845), (-0.7693, -0.5028, -1.129), (-0.4157, 0.1602, 0.8), (-0.8777, -0.3736, -1.096), (-0.4619, 0.2291, 0.8177), (-0.9523, -0.2301, -1.059), (-0.4904, 0.3038, 0.8369), (-0.9904, -0.07768, -1.02), (-0.5, 0.3814, 0.8569), (-0.9904, 0.07768, -0.98), (-0.4904, 0.4591, 0.8768), (-0.9523, 0.2301, -0.9409), (-0.4619, 0.5338, 0.896), (-0.8777, 0.3736, -0.904), (-0.4157, 0.6026, 0.9137), (-0.7693, 0.5028, -0.8708), (-0.3536, 0.663, 0.9292), (-0.6313, 0.6126, -0.8426), (-0.2778, 0.7125, 0.9419), (-0.4691, 0.6989, -0.8204), (-0.1913, 0.7493, 0.9514), (-0.2889, 0.7584, -0.8051), (-0.09755, 0.7719, 0.9572), (-0.09755, 0.7887, -0.7973)], [], [(0, 33, 32), (1, 34, 35), (2, 36, 37), (3, 38, 39), (4, 40, 41), (5, 42, 43), (6, 44, 45), (7, 46, 47), (8, 48, 49), (9, 50, 51), (10, 52, 53), (11, 54, 55), (12, 56, 57), (13, 58, 59), (14, 60, 61), (15, 62, 63), (16, 64, 65), (17, 66, 67), (18, 68, 69), (19, 70, 71), (20, 72, 73), (21, 74, 75), (22, 76, 77), (23, 78, 79), (24, 80, 81), (25, 82, 83), (26, 84, 85), (27, 86, 87), (28, 88, 89), (29, 90, 91), (0, 32, 1, 35, 2, 37, 3, 39, 4, 41, 5, 43, 6, 45, 7, 47, 8, 49, 9, 51, 10, 53, 11, 55, 12, 57, 13, 59, 14, 61, 15, 63, 16, 65, 17, 67, 18, 69, 19, 71, 20, 73, 21, 75, 22, 77, 23, 79, 24, 81, 25, 83, 26, 85, 27, 87, 28, 89, 29, 91, 30, 93, 31, 95), (30, 92, 93), (31, 94, 95), (95, 33, 0), (95, 94, 33), (93, 94, 31), (93, 92, 94), (91, 92, 30), (91, 90, 92), (89, 90, 29), (89, 88, 90), (87, 88, 28), (87, 86, 88), (85, 86, 27), (85, 84, 86), (83, 84, 26), (83, 82, 84), (81, 82, 25), (81, 80, 82), (79, 80, 24), (79, 78, 80), (77, 78, 23), (77, 76, 78), (75, 76, 22), (75, 74, 76), (73, 74, 21), (73, 72, 74), (71, 72, 20), (71, 70, 72), (69, 70, 19), (69, 68, 70), (67, 68, 18), (67, 66, 68), (65, 66, 17), (65, 64, 66), (63, 64, 16), (63, 62, 64), (61, 62, 15), (61, 60, 62), (59, 60, 14), (59, 58, 60), (57, 58, 13), (57, 56, 58), (55, 56, 12), (55, 54, 56), (53, 54, 11), (53, 52, 54), (51, 52, 10), (51, 50, 52), (49, 50, 9), (49, 48, 50), (47, 48, 8), (47, 46, 48), (45, 46, 7), (45, 44, 46), (43, 44, 6), (43, 42, 44), (41, 42, 5), (41, 40, 42), (39, 40, 4), (39, 38, 40), (37, 38, 3), (37, 36, 38), (35, 36, 2), (35, 34, 36), (32, 34, 1), (32, 33, 34)])
_uv = me_cone_002.uv_layers.new(name='UVMap')
_uv.uv.foreach_set('vector', [0.25, 0.49, 0.25, 0.37, 0.2734, 0.4877, 0.2968, 0.4854, 0.2734, 0.3677, 0.3193, 0.4786, 0.3418, 0.4717, 0.2959, 0.3609, 0.3626, 0.4606, 0.3833, 0.4496, 0.3167, 0.3498, 0.4015, 0.4346, 0.4197, 0.4197, 0.3349, 0.3349, 0.4346, 0.4015, 0.4496, 0.3833, 0.3498, 0.3167, 0.4606, 0.3626, 0.4717, 0.3418, 0.3609, 0.2959, 0.4786, 0.3193, 0.4854, 0.2968, 0.3677, 0.2734, 0.4877, 0.2734, 0.49, 0.25, 0.37, 0.25, 0.4877, 0.2266, 0.4854, 0.2032, 0.3677, 0.2266, 0.4786, 0.1807, 0.4717, 0.1582, 0.3609, 0.2041, 0.4606, 0.1374, 0.4496, 0.1167, 0.3498, 0.1833, 0.4346, 0.09848, 0.4197, 0.08029, 0.3349, 0.1651, 0.4015, 0.06537, 0.3833, 0.05045, 0.3167, 0.1502, 0.3626, 0.03936, 0.3418, 0.02827, 0.2959, 0.1391, 0.3193, 0.02144, 0.2968, 0.01461, 0.2734, 0.1323, 0.2734, 0.01231, 0.25, 0.01, 0.25, 0.13, 0.2266, 0.01231, 0.2032, 0.01461, 0.2266, 0.1323, 0.1807, 0.02144, 0.1582, 0.02827, 0.2041, 0.1391, 0.1374, 0.03936, 0.1167, 0.05045, 0.1833, 0.1502, 0.09848, 0.06537, 0.08029, 0.08029, 0.1651, 0.1651, 0.06537, 0.09848, 0.05045, 0.1167, 0.1502, 0.1833, 0.03936, 0.1374, 0.02827, 0.1582, 0.1391, 0.2041, 0.02144, 0.1807, 0.01461, 0.2032, 0.1323, 0.2266, 0.01231, 0.2266, 0.01, 0.25, 0.13, 0.25, 0.01231, 0.2734, 0.01461, 0.2968, 0.1323, 0.2734, 0.02144, 0.3193, 0.02827, 0.3418, 0.1391, 0.2959, 0.03936, 0.3626, 0.05045, 0.3833, 0.1502, 0.3167, 0.06537, 0.4015, 0.08029, 0.4197, 0.1651, 0.3349, 0.09848, 0.4346, 0.1167, 0.4496, 0.1833, 0.3498, 0.1374, 0.4606, 0.75, 0.49, 0.7734, 0.4877, 0.7968, 0.4854, 0.8193, 0.4786, 0.8418, 0.4717, 0.8626, 0.4606, 0.8833, 0.4496, 0.9015, 0.4346, 0.9197, 0.4197, 0.9346, 0.4015, 0.9496, 0.3833, 0.9606, 0.3626, 0.9717, 0.3418, 0.9786, 0.3193, 0.9854, 0.2968, 0.9877, 0.2734, 0.99, 0.25, 0.9877, 0.2266, 0.9854, 0.2032, 0.9786, 0.1807, 0.9717, 0.1582, 0.9606, 0.1374, 0.9496, 0.1167, 0.9346, 0.09848, 0.9197, 0.08029, 0.9015, 0.06537, 0.8833, 0.05045, 0.8626, 0.03936, 0.8418, 0.02827, 0.8193, 0.02144, 0.7968, 0.01461, 0.7734, 0.01231, 0.75, 0.01, 0.7266, 0.01231, 0.7032, 0.01461, 0.6807, 0.02144, 0.6582, 0.02827, 0.6374, 0.03936, 0.6167, 0.05045, 0.5985, 0.06537, 0.5803, 0.08029, 0.5654, 0.09848, 0.5504, 0.1167, 0.5394, 0.1374, 0.5283, 0.1582, 0.5214, 0.1807, 0.5146, 0.2032, 0.5123, 0.2266, 0.51, 0.25, 0.5123, 0.2734, 0.5146, 0.2968, 0.5214, 0.3193, 0.5283, 0.3418, 0.5394, 0.3626, 0.5504, 0.3833, 0.5654, 0.4015, 0.5803, 0.4197, 0.5985, 0.4346, 0.6167, 0.4496, 0.6374, 0.4606, 0.6582, 0.4717, 0.6807, 0.4786, 0.7032, 0.4854, 0.7266, 0.4877, 0.1582, 0.4717, 0.2041, 0.3609, 0.1807, 0.4786, 0.2032, 0.4854, 0.2266, 0.3677, 0.2266, 0.4877, 0.2266, 0.4877, 0.25, 0.37, 0.25, 0.49, 0.2266, 0.4877, 0.2266, 0.3677, 0.25, 0.37, 0.1807, 0.4786, 0.2266, 0.3677, 0.2032, 0.4854, 0.1807, 0.4786, 0.2041, 0.3609, 0.2266, 0.3677, 0.1374, 0.4606, 0.2041, 0.3609, 0.1582, 0.4717, 0.1374, 0.4606, 0.1833, 0.3498, 0.2041, 0.3609, 0.09848, 0.4346, 0.1833, 0.3498, 0.1167, 0.4496, 0.09848, 0.4346, 0.1651, 0.3349, 0.1833, 0.3498, 0.06537, 0.4015, 0.1651, 0.3349, 0.08029, 0.4197, 0.06537, 0.4015, 0.1502, 0.3167, 0.1651, 0.3349, 0.03936, 0.3626, 0.1502, 0.3167, 0.05045, 0.3833, 0.03936, 0.3626, 0.1391, 0.2959, 0.1502, 0.3167, 0.02144, 0.3193, 0.1391, 0.2959, 0.02827, 0.3418, 0.02144, 0.3193, 0.1323, 0.2734, 0.1391, 0.2959, 0.01231, 0.2734, 0.1323, 0.2734, 0.01461, 0.2968, 0.01231, 0.2734, 0.13, 0.25, 0.1323, 0.2734, 0.01231, 0.2266, 0.13, 0.25, 0.01, 0.25, 0.01231, 0.2266, 0.1323, 0.2266, 0.13, 0.25, 0.02144, 0.1807, 0.1323, 0.2266, 0.01461, 0.2032, 0.02144, 0.1807, 0.1391, 0.2041, 0.1323, 0.2266, 0.03936, 0.1374, 0.1391, 0.2041, 0.02827, 0.1582, 0.03936, 0.1374, 0.1502, 0.1833, 0.1391, 0.2041, 0.06537, 0.09848, 0.1502, 0.1833, 0.05045, 0.1167, 0.06537, 0.09848, 0.1651, 0.1651, 0.1502, 0.1833, 0.09848, 0.06537, 0.1651, 0.1651, 0.08029, 0.08029, 0.09848, 0.06537, 0.1833, 0.1502, 0.1651, 0.1651, 0.1374, 0.03936, 0.1833, 0.1502, 0.1167, 0.05045, 0.1374, 0.03936, 0.2041, 0.1391, 0.1833, 0.1502, 0.1807, 0.02144, 0.2041, 0.1391, 0.1582, 0.02827, 0.1807, 0.02144, 0.2266, 0.1323, 0.2041, 0.1391, 0.2266, 0.01231, 0.2266, 0.1323, 0.2032, 0.01461, 0.2266, 0.01231, 0.25, 0.13, 0.2266, 0.1323, 0.2734, 0.01231, 0.25, 0.13, 0.25, 0.01, 0.2734, 0.01231, 0.2734, 0.1323, 0.25, 0.13, 0.3193, 0.02144, 0.2734, 0.1323, 0.2968, 0.01461, 0.3193, 0.02144, 0.2959, 0.1391, 0.2734, 0.1323, 0.3626, 0.03936, 0.2959, 0.1391, 0.3418, 0.02827, 0.3626, 0.03936, 0.3167, 0.1502, 0.2959, 0.1391, 0.4015, 0.06537, 0.3167, 0.1502, 0.3833, 0.05045, 0.4015, 0.06537, 0.3349, 0.1651, 0.3167, 0.1502, 0.4346, 0.09848, 0.3349, 0.1651, 0.4197, 0.08029, 0.4346, 0.09848, 0.3498, 0.1833, 0.3349, 0.1651, 0.4606, 0.1374, 0.3498, 0.1833, 0.4496, 0.1167, 0.4606, 0.1374, 0.3609, 0.2041, 0.3498, 0.1833, 0.4786, 0.1807, 0.3609, 0.2041, 0.4717, 0.1582, 0.4786, 0.1807, 0.3677, 0.2266, 0.3609, 0.2041, 0.4877, 0.2266, 0.3677, 0.2266, 0.4854, 0.2032, 0.4877, 0.2266, 0.37, 0.25, 0.3677, 0.2266, 0.4877, 0.2734, 0.37, 0.25, 0.49, 0.25, 0.4877, 0.2734, 0.3677, 0.2734, 0.37, 0.25, 0.4786, 0.3193, 0.3677, 0.2734, 0.4854, 0.2968, 0.4786, 0.3193, 0.3609, 0.2959, 0.3677, 0.2734, 0.4606, 0.3626, 0.3609, 0.2959, 0.4717, 0.3418, 0.4606, 0.3626, 0.3498, 0.3167, 0.3609, 0.2959, 0.4346, 0.4015, 0.3498, 0.3167, 0.4496, 0.3833, 0.4346, 0.4015, 0.3349, 0.3349, 0.3498, 0.3167, 0.4015, 0.4346, 0.3349, 0.3349, 0.4197, 0.4197, 0.4015, 0.4346, 0.3167, 0.3498, 0.3349, 0.3349, 0.3626, 0.4606, 0.3167, 0.3498, 0.3833, 0.4496, 0.3626, 0.4606, 0.2959, 0.3609, 0.3167, 0.3498, 0.3193, 0.4786, 0.2959, 0.3609, 0.3418, 0.4717, 0.3193, 0.4786, 0.2734, 0.3677, 0.2959, 0.3609, 0.2734, 0.4877, 0.2734, 0.3677, 0.2968, 0.4854, 0.2734, 0.4877, 0.25, 0.37, 0.2734, 0.3677])
me_cone_002.update()

# ---- objects
ob_icosphere = bpy.data.objects.new('Icosphere', me_icosphere)
ob_leg = bpy.data.objects.new('leg', me_cone)
ob_leg_001 = bpy.data.objects.new('leg.001', me_cone_001)
ob_leg_002 = bpy.data.objects.new('leg.002', me_cone_002)

# ---- transforms, parenting, visibility, modifiers, constraints
ob_icosphere.location = (0.3004, -0.1314, 24.79)
ob_icosphere.scale = (-16.62, -16.62, -16.62)
ob_leg.location = (-0.2546, -9.373, 7.296)
ob_leg.rotation_euler = (-0.6404, -0.0, 0.0)
ob_leg.scale = (2.91, 3.709, 12.54)
ob_leg_001.location = (-5.593, 4.145, 7.296)
ob_leg_001.rotation_euler = (-0.6404, -0.0, -2.085)
ob_leg_001.scale = (2.91, 2.91, 8.601)
ob_leg_002.location = (5.754, 4.452, 7.296)
ob_leg_002.rotation_euler = (-0.6404, -0.0, 2.141)
ob_leg_002.scale = (2.91, 2.91, 8.601)

# ---- collection membership
col_collection.objects.link(ob_icosphere)
col_collection.objects.link(ob_leg)
col_collection.objects.link(ob_leg_001)
col_collection.objects.link(ob_leg_002)

# ---- scene / render settings (as saved in the file)
scene.frame_start = 1; scene.frame_end = 250; scene.frame_set(1)
scene.render.engine = 'BLENDER_EEVEE_NEXT'
bpy.context.view_layer.update()

# ---- added for rendering (the .blend has no active camera and no usable light): camera, sun
cam_auto = bpy.data.cameras.new('AutoCamera')
cam_auto.lens = 50.0
cam_auto.sensor_width = 36.0
cam_auto.clip_end = 1292.5
ob_auto_camera = bpy.data.objects.new('AutoCamera', cam_auto)
scene.collection.objects.link(ob_auto_camera)
ob_auto_camera.location = (73.9474, -95.9136, 72.8081)
ob_auto_camera.rotation_euler = (1.09748, -7.21219e-08, 0.694738)
scene.camera = ob_auto_camera
light_auto_sun = bpy.data.lights.new('AutoSun', 'SUN')
light_auto_sun.energy = 3.0
light_auto_sun.angle = 0.0523599
ob_auto_sun = bpy.data.objects.new('AutoSun', light_auto_sun)
scene.collection.objects.link(ob_auto_sun)
ob_auto_sun.rotation_euler = (0.872665, 0.174533, 0.523599)
bpy.context.view_layer.update()
